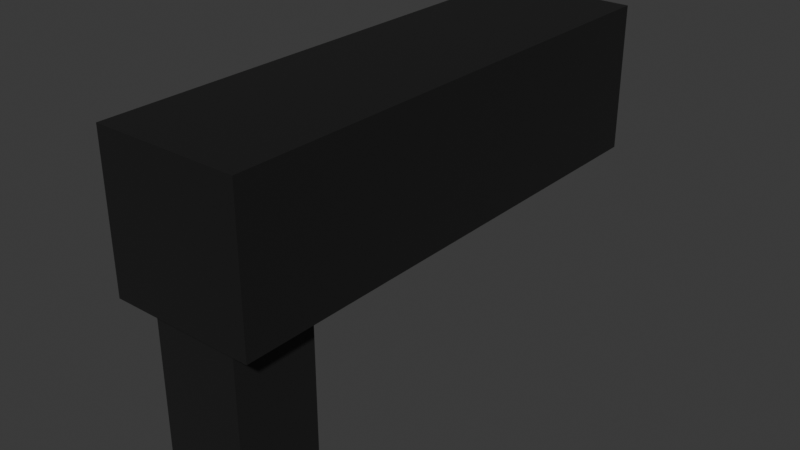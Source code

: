# Source: pistol.blend  (saved by Blender 4.5.92; exported with 4.5.12 LTS)
import bpy
from mathutils import Matrix  # noqa: F401  (used for matrix-valued properties, if any)

bpy.ops.wm.read_factory_settings(use_empty=True)
scene = bpy.context.scene
scene.name = 'Scene'

# ---- collections
col_collection = bpy.data.collections.new('Collection'); scene.collection.children.link(col_collection)

# ---- materials (node trees are filled in below, after node groups)
mat_material = bpy.data.materials.new('Material')
mat_material.alpha_threshold = 0.0
mat_material.roughness = 0.5
mat_material.line_color = (0.0, 0.0, 0.0, 1.0)
mat_material_001 = bpy.data.materials.new('Material.001')

# ---- material node trees
mat_material.use_nodes = True; mat_material.node_tree.nodes.clear()
_N = mat_material.node_tree.nodes; _L = mat_material.node_tree.links
n0 = _N.new('ShaderNodeOutputMaterial'); n0.name = 'Material Output'; n0.location = (200, 100)
n1 = _N.new('ShaderNodeBsdfPrincipled'); n1.name = 'Principled BSDF'; n1.location = (-200, 100)
n1.inputs[0].default_value = (0.01281, 0.01281, 0.01281, 1.0)
n1.inputs[3].default_value = 1.45
_L.new(n1.outputs[0], n0.inputs[0])
n0.is_active_output = True
mat_material_001.use_nodes = True; mat_material_001.node_tree.nodes.clear()
_N = mat_material_001.node_tree.nodes; _L = mat_material_001.node_tree.links
n0 = _N.new('ShaderNodeBsdfPrincipled'); n0.name = 'Principled BSDF'; n0.location = (-200, 100)
n0.inputs[0].default_value = (0.01298, 0.01298, 0.01298, 1.0)
n1 = _N.new('ShaderNodeOutputMaterial'); n1.name = 'Material Output'; n1.location = (200, 100)
_L.new(n0.outputs[0], n1.inputs[0])
n1.is_active_output = True

# ---- world
world_world = bpy.data.worlds.new('World'); scene.world = world_world
world_world.use_nodes = True; world_world.node_tree.nodes.clear()
_N = world_world.node_tree.nodes; _L = world_world.node_tree.links
n0 = _N.new('ShaderNodeOutputWorld'); n0.name = 'World Output'; n0.location = (200, 100)
n1 = _N.new('ShaderNodeBackground'); n1.name = 'Background'; n1.location = (-200, 100)
n1.inputs[0].default_value = (0.05088, 0.05088, 0.05088, 1.0)
_L.new(n1.outputs[0], n0.inputs[0])
n0.is_active_output = True
world_world.color = (0.05088, 0.05088, 0.05088)
world_world.sun_shadow_jitter_overblur = 0.0

# ---- meshes
me_cube = bpy.data.meshes.new('Cube')
me_cube.from_pydata([(1.0, 1.0, 1.0), (1.0, 1.0, -1.0), (1.0, -1.0, 1.0), (1.0, -1.0, -1.0), (-1.0, 1.0, 1.0), (-1.0, 1.0, -1.0), (-1.0, -1.0, 1.0), (-1.0, -1.0, -1.0)], [], [(0, 4, 6, 2), (3, 2, 6, 7), (7, 6, 4, 5), (5, 1, 3, 7), (1, 0, 2, 3), (5, 4, 0, 1)])
_uv = me_cube.uv_layers.new(name='UVMap')
_uv.uv.foreach_set('vector', [0.625, 0.5, 0.875, 0.5, 0.875, 0.75, 0.625, 0.75, 0.375, 0.75, 0.625, 0.75, 0.625, 1.0, 0.375, 1.0, 0.375, 0.0, 0.625, 0.0, 0.625, 0.25, 0.375, 0.25, 0.125, 0.5, 0.375, 0.5, 0.375, 0.75, 0.125, 0.75, 0.375, 0.5, 0.625, 0.5, 0.625, 0.75, 0.375, 0.75, 0.375, 0.25, 0.625, 0.25, 0.625, 0.5, 0.375, 0.5])
me_cube.materials.append(mat_material)
me_cube.use_mirror_vertex_groups = False
me_cube.update()
me_cube_001 = bpy.data.meshes.new('Cube.001')
me_cube_001.from_pydata([(-0.08062, -0.065, -0.03906), (-0.08062, -0.065, 0.03906), (-0.08062, 0.065, -0.03906), (-0.08062, 0.065, 0.03906), (0.08062, -0.065, -0.03906), (0.08062, -0.065, 0.03906), (0.08062, 0.065, -0.03906), (0.08062, 0.065, 0.03906)], [], [(0, 1, 3, 2), (2, 3, 7, 6), (6, 7, 5, 4), (4, 5, 1, 0), (2, 6, 4, 0), (7, 3, 1, 5)])
_uv = me_cube_001.uv_layers.new(name='UVMap')
_uv.uv.foreach_set('vector', [0.375, 0.0, 0.625, 0.0, 0.625, 0.25, 0.375, 0.25, 0.375, 0.25, 0.625, 0.25, 0.625, 0.5, 0.375, 0.5, 0.375, 0.5, 0.625, 0.5, 0.625, 0.75, 0.375, 0.75, 0.375, 0.75, 0.625, 0.75, 0.625, 1.0, 0.375, 1.0, 0.125, 0.5, 0.375, 0.5, 0.375, 0.75, 0.125, 0.75, 0.625, 0.5, 0.875, 0.5, 0.875, 0.75, 0.625, 0.75])
me_cube_001.materials.append(mat_material_001)
me_cube_001.update()

# ---- objects
ob_pistol = bpy.data.objects.new('Pistol', me_cube)
ob_handle = bpy.data.objects.new('handle', me_cube_001)

# ---- transforms, parenting, visibility, modifiers, constraints
ob_pistol.location = (0.0, 0.0, 0.6339)
ob_pistol.scale = (0.1098, 0.3904, 0.1125)
ob_pistol.lock_rotations_4d = False
ob_pistol.empty_display_type = 'ARROWS'
ob_pistol.lineart.crease_threshold = 0.0
ob_handle.parent = ob_pistol
ob_handle.matrix_parent_inverse = Matrix(((9.111, -0.0, 0.0, -0.0), (-0.0, 2.562, -0.0, 0.0), (0.0, -0.0, 8.891, -5.636), (-0.0, 0.0, -0.0, 1.0)))
ob_handle.location = (0.0007377, -0.3073, 0.4716)
ob_handle.scale = (0.815, 1.0, 5.475)

# ---- collection membership
col_collection.objects.link(ob_pistol)
col_collection.objects.link(ob_handle)

# ---- scene / render settings (as saved in the file)
scene.frame_start = 1; scene.frame_end = 250; scene.frame_set(1)
scene.render.engine = 'BLENDER_EEVEE_NEXT'
bpy.context.view_layer.update()

# ---- added for rendering (the .blend has no active camera and no usable light): camera, sun
cam_auto = bpy.data.cameras.new('AutoCamera')
cam_auto.lens = 50.0
cam_auto.sensor_width = 36.0
cam_auto.clip_end = 1000.0
ob_auto_camera = bpy.data.objects.new('AutoCamera', cam_auto)
scene.collection.objects.link(ob_auto_camera)
ob_auto_camera.location = (0.876087, -1.0513, 1.20289)
ob_auto_camera.rotation_euler = (1.09748, -7.21219e-08, 0.694738)
scene.camera = ob_auto_camera
light_auto_sun = bpy.data.lights.new('AutoSun', 'SUN')
light_auto_sun.energy = 3.0
light_auto_sun.angle = 0.0523599
ob_auto_sun = bpy.data.objects.new('AutoSun', light_auto_sun)
scene.collection.objects.link(ob_auto_sun)
ob_auto_sun.rotation_euler = (0.872665, 0.174533, 0.523599)
bpy.context.view_layer.update()
